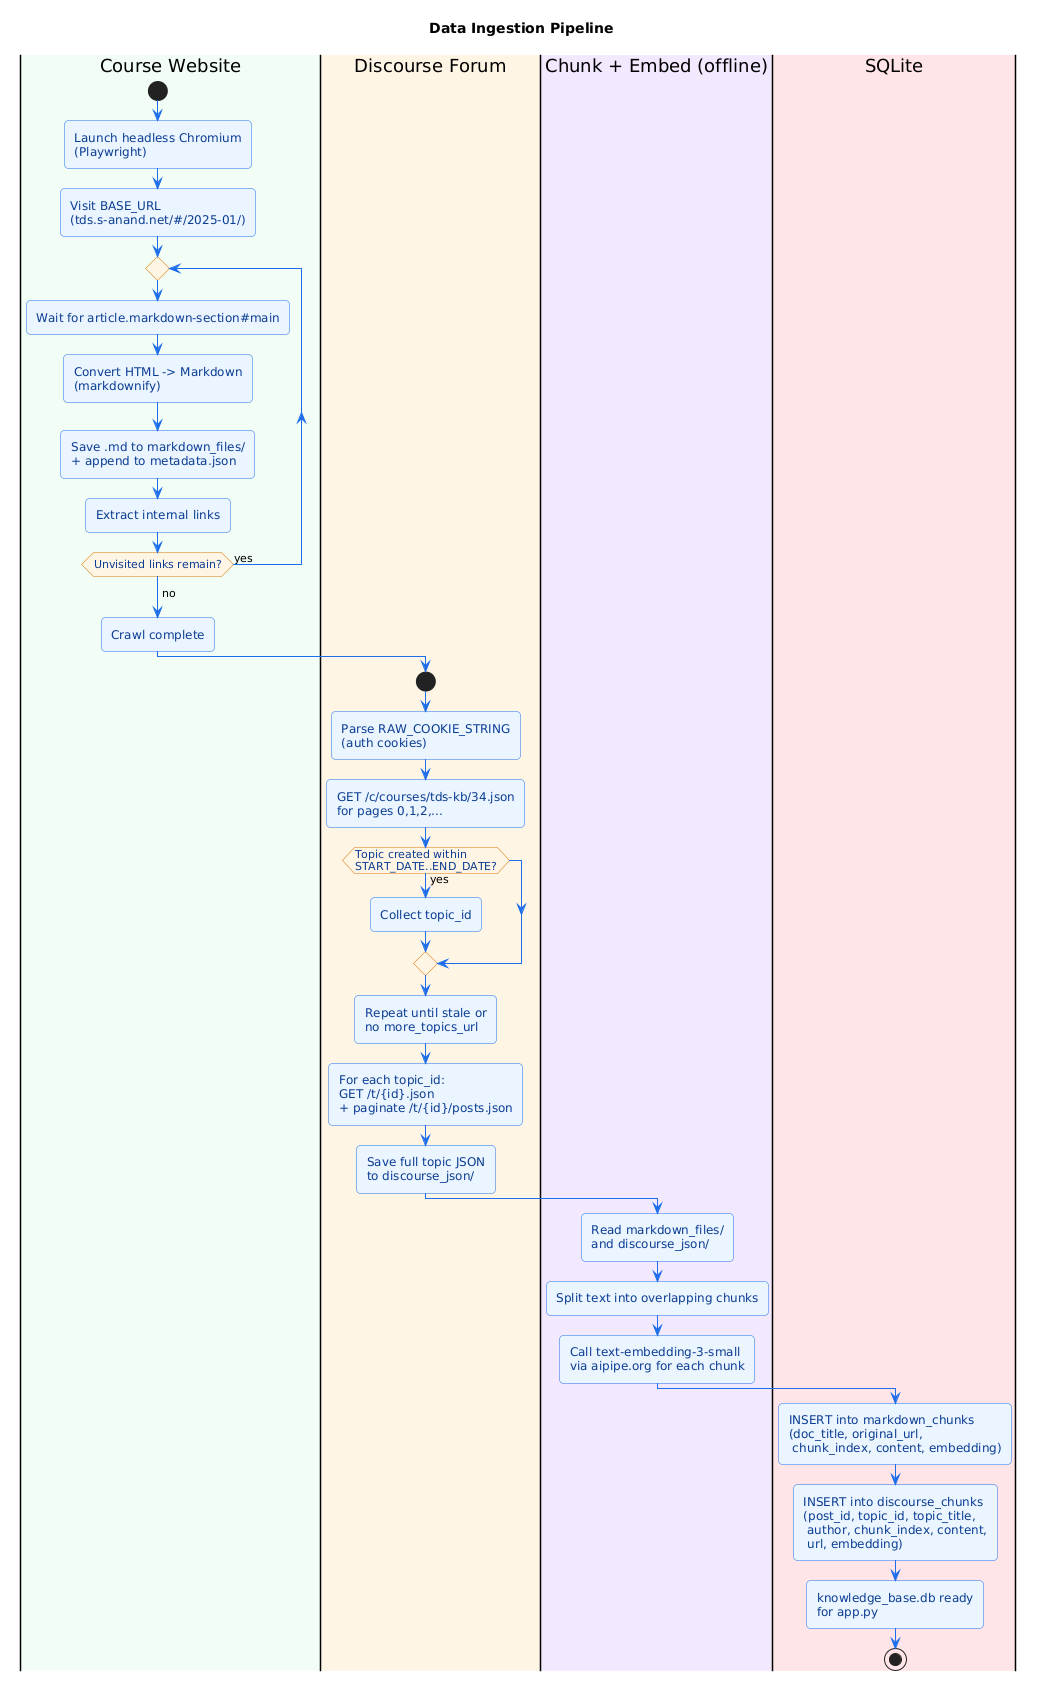

The diagram above was rendered by PlantUML. Its source (embedded in the PNG):
@startuml
title Data Ingestion Pipeline

skinparam backgroundColor #FFFFFF
skinparam shadowing false
skinparam roundCorner 8
skinparam activity {
  BackgroundColor #EAF4FF
  BorderColor #1F6FEB
  FontColor #0B3D91
  DiamondBackgroundColor #FFF4E5
  DiamondBorderColor #D97706
  ArrowColor #1F6FEB
}

|#F0FDF4|Course Website|
start
:Launch headless Chromium\n(Playwright);
:Visit BASE_URL\n(tds.s-anand.net/#/2025-01/);
repeat
  :Wait for article.markdown-section#main;
  :Convert HTML -> Markdown\n(markdownify);
  :Save .md to markdown_files/\n+ append to metadata.json;
  :Extract internal links;
repeat while (Unvisited links remain?) is (yes)
->no;
:Crawl complete;

|#FFF4E5|Discourse Forum|
start
:Parse RAW_COOKIE_STRING\n(auth cookies);
:GET /c/courses/tds-kb/34.json\nfor pages 0,1,2,...;
if (Topic created within\nSTART_DATE..END_DATE?) then (yes)
  :Collect topic_id;
endif
:Repeat until stale or\nno more_topics_url;
:For each topic_id:\nGET /t/{id}.json\n+ paginate /t/{id}/posts.json;
:Save full topic JSON\nto discourse_json/;

|#F3E8FF|Chunk + Embed (offline)|
:Read markdown_files/\nand discourse_json/;
:Split text into overlapping chunks;
:Call text-embedding-3-small\nvia aipipe.org for each chunk;

|#FFE4E6|SQLite|
:INSERT into markdown_chunks\n(doc_title, original_url,\n chunk_index, content, embedding);
:INSERT into discourse_chunks\n(post_id, topic_id, topic_title,\n author, chunk_index, content,\n url, embedding);
:knowledge_base.db ready\nfor app.py;
stop
@enduml